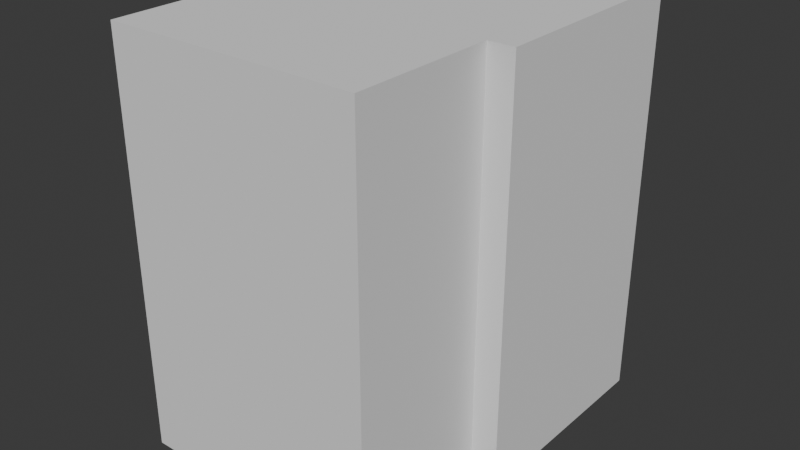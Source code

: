 # Source: SketchfabRussianBuilding.blend  (saved by Blender 4.2.66; exported with 4.5.12 LTS)
import bpy
from mathutils import Matrix  # noqa: F401  (used for matrix-valued properties, if any)

bpy.ops.wm.read_factory_settings(use_empty=True)
scene = bpy.context.scene
scene.name = 'Scene'

# ---- collections
col_collection = bpy.data.collections.new('Collection'); scene.collection.children.link(col_collection)

# ---- world
world_world = bpy.data.worlds.new('World'); scene.world = world_world
world_world.use_nodes = True; world_world.node_tree.nodes.clear()
_N = world_world.node_tree.nodes; _L = world_world.node_tree.links
n0 = _N.new('ShaderNodeOutputWorld'); n0.name = 'World Output'; n0.location = (300, 300)
n1 = _N.new('ShaderNodeBackground'); n1.name = 'Background'; n1.location = (10, 300)
n1.inputs[0].default_value = (0.05088, 0.05088, 0.05088, 1.0)
_L.new(n1.outputs[0], n0.inputs[0])
n0.is_active_output = True
world_world.color = (0.05088, 0.05088, 0.05088)
world_world.sun_shadow_jitter_overblur = 0.0

# ---- meshes
me_cube_material_0 = bpy.data.meshes.new('Cube_Material_0')
me_cube_material_0.from_pydata([(4.502, -14.76, -2.069), (-4.082, -14.76, -2.069), (-4.082, -14.76, -7.663), (4.502, -14.76, -7.663), (4.502, 1.0, -7.663), (4.502, -14.76, -7.663), (-4.082, -14.76, -7.663), (-4.082, 1.0, -7.663), (4.502, 1.0, -2.069), (4.502, -14.76, -2.069), (4.502, -14.76, -7.663), (4.502, 1.0, -7.663), (-4.082, 1.0, 6.389), (-4.082, -14.76, 6.389), (4.334, -14.76, 6.389), (4.334, 1.0, 6.389), (4.334, -14.76, 6.389), (-4.082, -14.76, 6.389), (5.512, 1.0, 6.389), (5.512, -14.76, 6.389), (5.512, -14.76, -2.069), (5.512, 1.0, -2.069), (5.512, -14.76, 6.389), (5.512, 1.0, 6.389), (5.512, -14.76, -2.069), (5.512, -14.76, 6.389), (4.502, 1.0, -2.069), (5.512, 1.0, -2.069), (5.512, -14.76, -2.069), (4.502, -14.76, -2.069), (-4.082, 1.0, 6.389), (-4.082, 1.0, -2.069), (-4.082, -14.76, -2.069), (-4.082, -14.76, 6.389), (-5.283, 1.0, -7.663), (-5.283, -14.76, -7.663), (-5.283, -14.76, -2.069), (-5.283, 1.0, -2.069), (-4.082, -14.76, -2.069), (-4.082, 1.0, -2.069), (-5.283, 1.0, -2.069), (-5.283, -14.76, -2.069), (-5.283, -14.76, -7.663), (-5.283, 1.0, -7.663), (-5.283, -14.76, -2.069), (-5.283, -14.76, -7.663)], [], [(0, 1, 2), (0, 2, 3), (4, 5, 6), (4, 6, 7), (8, 9, 10), (8, 10, 11), (12, 13, 14), (12, 14, 15), (16, 17, 1), (16, 1, 0), (18, 19, 20), (18, 20, 21), (14, 22, 23), (14, 23, 15), (0, 24, 25), (0, 25, 16), (26, 27, 28), (26, 28, 29), (30, 31, 32), (30, 32, 33), (34, 35, 36), (34, 36, 37), (38, 39, 40), (38, 40, 41), (7, 6, 42), (7, 42, 43), (2, 1, 44), (2, 44, 45)])
_uv = me_cube_material_0.uv_layers.new(name='UVMap')
_uv.uv.foreach_set('vector', [0.6812, 0.326, 0.6812, 0.04412, 0.4727, 0.04412, 0.6812, 0.326, 0.4727, 0.04412, 0.4727, 0.326, 0.4308, 1.001, 0.4299, 0.3, 0.04648, 0.3, 0.4308, 1.001, 0.04648, 0.3, 0.04746, 1.001, 0.6616, 0.9999, 0.6619, 0.3695, 0.4394, 0.3703, 0.6616, 0.9999, 0.4394, 0.3703, 0.4392, 1.001, 0.4302, 0.9995, 0.4289, 0.3004, 0.04339, 0.3016, 0.4302, 0.9995, 0.04339, 0.3016, 0.04462, 1.001, 0.9964, 0.3205, 0.9964, 0.04412, 0.6812, 0.04412, 0.9964, 0.3205, 0.6812, 0.04412, 0.6812, 0.326, 0.9989, 0.9955, 1.0, 0.3663, 0.6647, 0.3694, 0.9989, 0.9955, 0.6647, 0.3694, 0.6634, 0.9986, 0.04339, 0.3016, -0.001457, 0.3016, -0.0002268, 1.001, 0.04339, 0.3016, -0.0002268, 1.001, 0.04462, 1.001, 0.6812, 0.326, 0.6812, 0.3592, 0.9964, 0.3592, 0.6812, 0.326, 0.9964, 0.3592, 0.9964, 0.3205, 0.4986, 0.9987, 0.5338, 0.9987, 0.534, 0.3696, 0.4986, 0.9987, 0.534, 0.3696, 0.4988, 0.3696, 0.4398, 1.001, 0.7771, 0.9984, 0.7769, 0.3713, 0.4398, 1.001, 0.7769, 0.3713, 0.4395, 0.3738, 0.9994, 1.001, 0.9986, 0.371, 0.7763, 0.371, 0.9994, 1.001, 0.7763, 0.371, 0.7771, 1.001, 0.4929, 0.373, 0.4945, 0.9993, 0.5354, 0.9993, 0.4929, 0.373, 0.5354, 0.9993, 0.5338, 0.373, 0.04746, 1.001, 0.04648, 0.3, -6.534e-05, 0.3, 0.04746, 1.001, -6.534e-05, 0.3, 0.0009111, 1.001, 0.4727, 0.04412, 0.6812, 0.04412, 0.6812, 0.004681, 0.4727, 0.04412, 0.6812, 0.004681, 0.4727, 0.004681])
me_cube_material_0.update()
me_cube_material_0.normals_split_custom_set([tuple(v) for v in zip(*[iter([0.0, -1.0, 0.0, 0.0, -1.0, 0.0, 0.0, -1.0, 0.0, 0.0, -1.0, 0.0, 0.0, -1.0, 0.0, 0.0, -1.0, 0.0, 0.0, 0.0, -1.0, 0.0, 0.0, -1.0, 0.0, 0.0, -1.0, 0.0, 0.0, -1.0, 0.0, 0.0, -1.0, 0.0, 0.0, -1.0, 1.0, 0.0, 0.0, 1.0, 0.0, 0.0, 1.0, 0.0, 0.0, 1.0, 0.0, 0.0, 1.0, 0.0, 0.0, 1.0, 0.0, 0.0, 0.0, 0.0, 1.0, 0.0, 0.0, 1.0, 0.0, 0.0, 1.0, 0.0, 0.0, 1.0, 0.0, 0.0, 1.0, 0.0, 0.0, 1.0, 0.0, -1.0, 0.0, 0.0, -1.0, 0.0, 0.0, -1.0, 0.0, 0.0, -1.0, -4.204e-07, 0.0, -1.0, -4.204e-07, 0.0, -1.0, -4.204e-07, 1.0, 0.0, 0.0, 1.0, 0.0, 0.0, 1.0, 0.0, 0.0, 1.0, 0.0, 0.0, 1.0, 0.0, 0.0, 1.0, 0.0, 0.0, 0.0, 0.0, 1.0, 0.0, 0.0, 1.0, 0.0, 0.0, 1.0, 0.0, 0.0, 1.0, 0.0, 0.0, 1.0, 0.0, 0.0, 1.0, 0.0, -1.0, 0.0, 0.0, -1.0, 0.0, 0.0, -1.0, 0.0, 0.0, -1.0, 0.0, 0.0, -1.0, 0.0, 0.0, -1.0, 0.0, 0.0, 0.0, -1.0, 0.0, 0.0, -1.0, 0.0, 0.0, -1.0, 0.0, 0.0, -1.0, 0.0, 0.0, -1.0, 0.0, 0.0, -1.0, -1.0, 0.0, 0.0, -1.0, 0.0, 0.0, -1.0, 0.0, 0.0, -1.0, 0.0, 0.0, -1.0, 0.0, 0.0, -1.0, 0.0, 0.0, -1.0, 0.0, 0.0, -1.0, 0.0, 0.0, -1.0, 0.0, 0.0, -1.0, 0.0, 0.0, -1.0, 0.0, 0.0, -1.0, 0.0, 0.0, 0.0, 0.0, 1.0, 0.0, 0.0, 1.0, 0.0, 0.0, 1.0, 0.0, 0.0, 1.0, 0.0, 0.0, 1.0, 0.0, 0.0, 1.0, 0.0, 0.0, -1.0, 0.0, 0.0, -1.0, 0.0, 0.0, -1.0, 0.0, 0.0, -1.0, 0.0, 0.0, -1.0, 0.0, 0.0, -1.0, 0.0, -1.0, 0.0, 0.0, -1.0, 0.0, 0.0, -1.0, 0.0, 0.0, -1.0, 0.0, 0.0, -1.0, 0.0, 0.0, -1.0, 0.0])] * 3)])

# ---- objects
ob_cube_material_0 = bpy.data.objects.new('Cube_Material_0', me_cube_material_0)

# ---- transforms, parenting, visibility, modifiers, constraints
ob_cube_material_0.location = (0.0, 4.441e-14, 4.499)
ob_cube_material_0.rotation_mode = 'QUATERNION'
ob_cube_material_0.rotation_quaternion = (0.7071, -0.7071, 0.0, 0.0)
ob_cube_material_0.scale = (4.499, 4.499, 4.499)

# ---- collection membership
scene.collection.objects.link(ob_cube_material_0)

# ---- scene / render settings (as saved in the file)
scene.frame_start = 1; scene.frame_end = 250; scene.frame_set(1)
scene.render.engine = 'BLENDER_EEVEE_NEXT'
bpy.context.view_layer.update()

# ---- added for rendering (the .blend has no active camera and no usable light): camera, sun
cam_auto = bpy.data.cameras.new('AutoCamera')
cam_auto.lens = 50.0
cam_auto.sensor_width = 36.0
cam_auto.clip_end = 1732.2
ob_auto_camera = bpy.data.objects.new('AutoCamera', cam_auto)
scene.collection.objects.link(ob_auto_camera)
ob_auto_camera.location = (99.2173, -121.307, 114.404)
ob_auto_camera.rotation_euler = (1.09748, -7.21219e-08, 0.694738)
scene.camera = ob_auto_camera
light_auto_sun = bpy.data.lights.new('AutoSun', 'SUN')
light_auto_sun.energy = 3.0
light_auto_sun.angle = 0.0523599
ob_auto_sun = bpy.data.objects.new('AutoSun', light_auto_sun)
scene.collection.objects.link(ob_auto_sun)
ob_auto_sun.rotation_euler = (0.872665, 0.174533, 0.523599)
bpy.context.view_layer.update()
